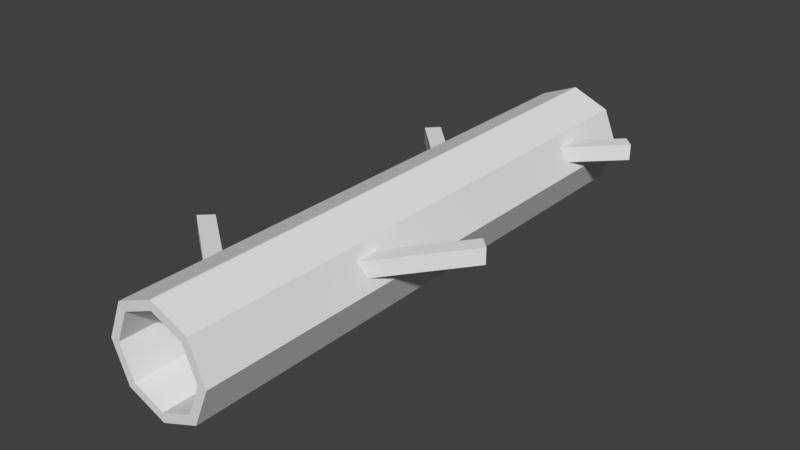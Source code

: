 # Source: Fallen_Log.blend  (saved by Blender 2.79.0; exported with 4.5.12 LTS)
import bpy
from mathutils import Matrix  # noqa: F401  (used for matrix-valued properties, if any)

bpy.ops.wm.read_factory_settings(use_empty=True)
scene = bpy.context.scene
scene.name = 'Scene'

# ---- collections
col_collection_1 = bpy.data.collections.new('Collection 1'); scene.collection.children.link(col_collection_1)

# ---- world
world_world = bpy.data.worlds.new('World'); scene.world = world_world
world_world.color = (0.05088, 0.05088, 0.05088)
world_world.use_sun_shadow = False
world_world.sun_shadow_jitter_overblur = 0.0
world_world.cycles.sampling_method = 'MANUAL'

# ---- meshes
me_cylinder_001 = bpy.data.meshes.new('Cylinder.001')
me_cylinder_001.from_pydata([(-1.788e-08, 0.68, -1.0), (-1.788e-08, 0.68, 1.0), (0.4808, 0.4808, -1.0), (0.4808, 0.4808, 1.0), (0.68, -8.79e-08, -1.0), (0.68, 3.322e-08, 1.0), (0.4808, -0.4808, -1.0), (0.4808, -0.4808, 1.0), (-7.733e-08, -0.68, -1.0), (-7.733e-08, -0.68, 1.0), (-0.4808, -0.4808, -1.0), (-0.4808, -0.4808, 1.0), (-0.68, -5.007e-08, -1.0), (-0.68, 7.105e-08, 1.0), (-0.4808, 0.4808, -1.0), (-0.4808, 0.4808, 1.0), (-1.04e-08, 0.8235, -1.0), (0.5823, 0.5823, -1.0), (0.5823, 0.5823, 1.0), (-1.04e-08, 0.8235, 1.0), (0.8235, -6.808e-08, -1.0), (0.8235, -1.283e-09, 1.0), (0.5823, -0.5823, -1.0), (0.5823, -0.5823, 1.0), (-8.239e-08, -0.8235, -1.0), (-8.239e-08, -0.8235, 1.0), (-0.5823, -0.5823, -1.0), (-0.5823, -0.5823, 1.0), (-0.8235, -2.226e-08, -1.0), (-0.8235, 4.453e-08, 1.0), (-0.5823, 0.5823, -1.0), (-0.5823, 0.5823, 1.0), (-1.04e-08, 0.8235, -0.75), (-1.04e-08, 0.8235, -0.5), (-1.04e-08, 0.8235, -0.25), (-1.04e-08, 0.8235, 0.0), (-1.04e-08, 0.8235, 0.25), (-1.04e-08, 0.8235, 0.5), (-1.04e-08, 0.8235, 0.75), (0.5823, 0.5823, 0.75), (0.5823, 0.5823, 0.5), (0.5823, 0.5823, 0.25), (0.5823, 0.5823, 0.0), (0.5823, 0.5823, -0.25), (0.5823, 0.5823, -0.5), (0.5823, 0.5823, -0.75), (0.8235, -9.633e-09, 0.75), (0.8235, -1.798e-08, 0.5), (0.8235, -2.633e-08, 0.25), (0.8235, -3.468e-08, 0.0), (0.8235, -4.303e-08, -0.25), (0.8235, -5.138e-08, -0.5), (0.8235, -5.973e-08, -0.75), (0.5823, -0.5823, 0.75), (0.5823, -0.5823, 0.5), (0.5823, -0.5823, 0.25), (0.5823, -0.5823, 0.0), (0.5823, -0.5823, -0.25), (0.5823, -0.5823, -0.5), (0.5823, -0.5823, -0.75), (-8.239e-08, -0.8235, 0.75), (-8.239e-08, -0.8235, 0.5), (-8.239e-08, -0.8235, 0.25), (-8.239e-08, -0.8235, 0.0), (-8.239e-08, -0.8235, -0.25), (-8.239e-08, -0.8235, -0.5), (-8.239e-08, -0.8235, -0.75), (-0.5823, -0.5823, 0.75), (-0.5823, -0.5823, 0.5), (-0.5823, -0.5823, 0.25), (-0.5823, -0.5823, 0.0), (-0.5823, -0.5823, -0.25), (-0.5823, -0.5823, -0.5), (-0.5823, -0.5823, -0.75), (-0.8235, 3.618e-08, 0.75), (-0.8235, 2.783e-08, 0.5), (-0.8235, 1.948e-08, 0.25), (-0.8235, 1.114e-08, 0.0), (-0.8235, 2.786e-09, -0.25), (-0.8235, -5.564e-09, -0.5), (-0.8235, -1.391e-08, -0.75), (-0.5823, 0.5823, 0.75), (-0.5823, 0.5823, 0.5), (-0.5823, 0.5823, 0.25), (-0.5823, 0.5823, 0.0), (-0.5823, 0.5823, -0.25), (-0.5823, 0.5823, -0.5), (-0.5823, 0.5823, -0.75), (-0.7347, 0.1653, -0.3532), (-0.7347, 0.417, -0.3532), (-0.5567, 0.1653, -0.3943), (-0.5567, 0.417, -0.3943), (-0.5567, 0.1653, -0.3121), (-0.5567, 0.417, -0.3121), (-0.3788, 0.1653, -0.3532), (-0.3788, 0.417, -0.3532), (-1.234, 0.1653, -0.5508), (-1.412, 0.1653, -0.5097), (-1.412, 0.417, -0.5097), (-1.234, 0.417, -0.5508), (0.5656, 0.1653, -0.7321), (0.5656, 0.417, -0.7321), (0.7435, 0.1653, -0.691), (0.7435, 0.417, -0.691), (0.3876, 0.1653, -0.691), (0.3876, 0.417, -0.691), (0.5656, 0.1653, -0.6499), (0.5656, 0.417, -0.6499), (1.421, 0.1653, -0.8475), (1.243, 0.1653, -0.8886), (1.243, 0.417, -0.8886), (1.421, 0.417, -0.8475), (0.5656, 0.1653, 0.3337), (0.5656, 0.417, 0.3337), (0.7435, 0.1653, 0.3748), (0.7435, 0.417, 0.3748), (0.3876, 0.1653, 0.3748), (0.3876, 0.417, 0.3748), (0.5656, 0.1653, 0.4159), (0.5656, 0.417, 0.4159), (1.668, 0.1653, 0.09331), (1.49, 0.1653, 0.05221), (1.49, 0.417, 0.05221), (1.668, 0.417, 0.09331), (-0.6111, 0.1596, 0.704), (-0.6111, 0.4113, 0.704), (-0.4331, 0.1596, 0.6629), (-0.4331, 0.4113, 0.6629), (-0.4331, 0.1596, 0.7451), (-0.4331, 0.4113, 0.7451), (-0.2552, 0.1596, 0.704), (-0.2552, 0.4113, 0.704), (-1.652, 0.1596, 0.4494), (-1.83, 0.1596, 0.4905), (-1.83, 0.4113, 0.4905), (-1.652, 0.4113, 0.4494)], [], [(0, 2, 3, 1), (2, 4, 5, 3), (4, 6, 7, 5), (6, 8, 9, 7), (8, 10, 11, 9), (10, 12, 13, 11), (12, 14, 15, 13), (14, 0, 1, 15), (38, 19, 18, 39), (39, 18, 21, 46), (46, 21, 23, 53), (53, 23, 25, 60), (60, 25, 27, 67), (67, 27, 29, 74), (74, 29, 31, 81), (81, 31, 19, 38), (5, 7, 23, 21), (15, 1, 19, 31), (1, 3, 18, 19), (12, 10, 26, 28), (11, 13, 29, 27), (8, 6, 22, 24), (7, 9, 25, 23), (4, 2, 17, 20), (14, 12, 28, 30), (3, 5, 21, 18), (13, 15, 31, 29), (10, 8, 24, 26), (9, 11, 27, 25), (6, 4, 20, 22), (0, 14, 30, 16), (2, 0, 16, 17), (30, 87, 32, 16), (87, 86, 33, 32), (86, 85, 34, 33), (85, 84, 35, 34), (84, 83, 36, 35), (83, 82, 37, 36), (82, 81, 38, 37), (28, 80, 87, 30), (80, 79, 86, 87), (79, 78, 85, 86), (78, 77, 84, 85), (77, 76, 83, 84), (76, 75, 82, 83), (75, 74, 81, 82), (26, 73, 80, 28), (73, 72, 79, 80), (72, 71, 78, 79), (71, 70, 77, 78), (70, 69, 76, 77), (69, 68, 75, 76), (68, 67, 74, 75), (24, 66, 73, 26), (66, 65, 72, 73), (65, 64, 71, 72), (64, 63, 70, 71), (63, 62, 69, 70), (62, 61, 68, 69), (61, 60, 67, 68), (22, 59, 66, 24), (59, 58, 65, 66), (58, 57, 64, 65), (57, 56, 63, 64), (56, 55, 62, 63), (55, 54, 61, 62), (54, 53, 60, 61), (20, 52, 59, 22), (52, 51, 58, 59), (51, 50, 57, 58), (50, 49, 56, 57), (49, 48, 55, 56), (48, 47, 54, 55), (47, 46, 53, 54), (17, 45, 52, 20), (45, 44, 51, 52), (44, 43, 50, 51), (43, 42, 49, 50), (42, 41, 48, 49), (41, 40, 47, 48), (40, 39, 46, 47), (16, 32, 45, 17), (32, 33, 44, 45), (33, 34, 43, 44), (34, 35, 42, 43), (35, 36, 41, 42), (36, 37, 40, 41), (37, 38, 39, 40), (89, 91, 99, 98), (90, 91, 95, 94), (94, 95, 93, 92), (92, 93, 89, 88), (90, 94, 92, 88), (95, 91, 89, 93), (97, 98, 99, 96), (90, 88, 97, 96), (91, 90, 96, 99), (88, 89, 98, 97), (101, 103, 111, 110), (102, 103, 107, 106), (106, 107, 105, 104), (104, 105, 101, 100), (102, 106, 104, 100), (107, 103, 101, 105), (109, 110, 111, 108), (102, 100, 109, 108), (103, 102, 108, 111), (100, 101, 110, 109), (113, 115, 123, 122), (114, 115, 119, 118), (118, 119, 117, 116), (116, 117, 113, 112), (114, 118, 116, 112), (119, 115, 113, 117), (121, 122, 123, 120), (114, 112, 121, 120), (115, 114, 120, 123), (112, 113, 122, 121), (125, 127, 135, 134), (126, 127, 131, 130), (130, 131, 129, 128), (128, 129, 125, 124), (126, 130, 128, 124), (131, 127, 125, 129), (133, 134, 135, 132), (126, 124, 133, 132), (127, 126, 132, 135), (124, 125, 134, 133)])
_uv = me_cylinder_001.uv_layers.new(name='UVMap')
_uv.uv.foreach_set('vector', [0.9048, 0.6378, 0.8248, 0.6378, 0.8248, 0.2756, 0.9048, 0.2756, 0.3405, 0.6378, 0.4374, 0.6378, 0.4374, 1.0, 0.3405, 1.0, 0.4374, 0.6378, 0.5059, 0.6378, 0.5059, 1.0, 0.4374, 1.0, 0.1752, 1.0, 0.07992, 1.0, 0.07992, 0.6378, 0.1752, 0.6378, 0.07992, 1.0, 2.219e-08, 1.0, 0.0, 0.6378, 0.07992, 0.6378, 0.3405, 1.0, 0.2437, 1.0, 0.2437, 0.6378, 0.3405, 0.6378, 0.2437, 1.0, 0.1752, 1.0, 0.1752, 0.6378, 0.2437, 0.6378, 1.0, 0.6378, 0.9048, 0.6378, 0.9048, 0.2756, 1.0, 0.2756, 0.1153, 0.3209, 0.1153, 0.2756, 0.2121, 0.2756, 0.2121, 0.3209, 0.8248, 0.5925, 0.8248, 0.6378, 0.7075, 0.6378, 0.7075, 0.5925, 0.7075, 0.5925, 0.7075, 0.6378, 0.6245, 0.6378, 0.6245, 0.5925, 0.2121, 0.3209, 0.2121, 0.2756, 0.3275, 0.2756, 0.3275, 0.3209, 0.3275, 0.3209, 0.3275, 0.2756, 0.4243, 0.2756, 0.4243, 0.3209, 0.4243, 0.3209, 0.4243, 0.2756, 0.5416, 0.2756, 0.5416, 0.3209, 0.5416, 0.3209, 0.5416, 0.2756, 0.6245, 0.2756, 0.6245, 0.3209, 5.548e-09, 0.3209, 0.0, 0.2756, 0.1153, 0.2756, 0.1153, 0.3209, 0.2586, 0.09066, 0.1901, 0.02402, 0.2003, 1.436e-06, 0.2833, 0.08072, 0.09319, 0.2516, 0.1901, 0.2516, 0.2003, 0.2756, 0.08296, 0.2756, 0.1901, 0.2516, 0.2586, 0.1849, 0.2833, 0.1949, 0.2003, 0.2756, 0.5418, 0.1849, 0.5418, 0.09066, 0.5665, 0.08072, 0.5665, 0.1949, 0.02468, 0.09066, 0.02468, 0.1849, 3.329e-08, 0.1949, 0.0, 0.08071, 0.4733, 0.02401, 0.3764, 0.02401, 0.3662, 3.238e-08, 0.4836, 0.0, 0.1901, 0.02402, 0.09319, 0.02401, 0.08296, 0.0, 0.2003, 1.436e-06, 0.3079, 0.09066, 0.3079, 0.1849, 0.2833, 0.1949, 0.2833, 0.08072, 0.4733, 0.2516, 0.5418, 0.1849, 0.5665, 0.1949, 0.4836, 0.2756, 0.2586, 0.1849, 0.2586, 0.09066, 0.2833, 0.08072, 0.2833, 0.1949, 0.02468, 0.1849, 0.09319, 0.2516, 0.08296, 0.2756, 3.329e-08, 0.1949, 0.5418, 0.09066, 0.4733, 0.02401, 0.4836, 0.0, 0.5665, 0.08072, 0.09319, 0.02401, 0.02468, 0.09066, 0.0, 0.08071, 0.08296, 0.0, 0.3764, 0.02401, 0.3079, 0.09066, 0.2833, 0.08072, 0.3662, 3.238e-08, 0.3764, 0.2516, 0.4733, 0.2516, 0.4836, 0.2756, 0.3662, 0.2756, 0.3079, 0.1849, 0.3764, 0.2516, 0.3662, 0.2756, 0.2833, 0.1949, 4.438e-08, 0.6378, 3.883e-08, 0.5925, 0.1153, 0.5925, 0.1153, 0.6378, 3.883e-08, 0.5925, 2.774e-08, 0.5472, 0.1153, 0.5472, 0.1153, 0.5925, 2.774e-08, 0.5472, 2.774e-08, 0.502, 0.1153, 0.502, 0.1153, 0.5472, 2.774e-08, 0.502, 2.219e-08, 0.4567, 0.1153, 0.4567, 0.1153, 0.502, 2.219e-08, 0.4567, 1.664e-08, 0.4114, 0.1153, 0.4114, 0.1153, 0.4567, 1.664e-08, 0.4114, 1.664e-08, 0.3661, 0.1153, 0.3661, 0.1153, 0.4114, 1.664e-08, 0.3661, 5.548e-09, 0.3209, 0.1153, 0.3209, 0.1153, 0.3661, 0.5416, 0.6378, 0.5416, 0.5925, 0.6245, 0.5925, 0.6245, 0.6378, 0.5416, 0.5925, 0.5416, 0.5472, 0.6245, 0.5472, 0.6245, 0.5925, 0.5416, 0.5472, 0.5416, 0.502, 0.6245, 0.502, 0.6245, 0.5472, 0.5416, 0.502, 0.5416, 0.4567, 0.6245, 0.4567, 0.6245, 0.502, 0.5416, 0.4567, 0.5416, 0.4114, 0.6245, 0.4114, 0.6245, 0.4567, 0.5416, 0.4114, 0.5416, 0.3661, 0.6245, 0.3661, 0.6245, 0.4114, 0.5416, 0.3661, 0.5416, 0.3209, 0.6245, 0.3209, 0.6245, 0.3661, 0.4243, 0.6378, 0.4243, 0.5925, 0.5416, 0.5925, 0.5416, 0.6378, 0.4243, 0.5925, 0.4243, 0.5472, 0.5416, 0.5472, 0.5416, 0.5925, 0.4243, 0.5472, 0.4243, 0.502, 0.5416, 0.502, 0.5416, 0.5472, 0.4243, 0.502, 0.4243, 0.4567, 0.5416, 0.4567, 0.5416, 0.502, 0.4243, 0.4567, 0.4243, 0.4114, 0.5416, 0.4114, 0.5416, 0.4567, 0.4243, 0.4114, 0.4243, 0.3661, 0.5416, 0.3661, 0.5416, 0.4114, 0.4243, 0.3661, 0.4243, 0.3209, 0.5416, 0.3209, 0.5416, 0.3661, 0.3275, 0.6378, 0.3275, 0.5925, 0.4243, 0.5925, 0.4243, 0.6378, 0.3275, 0.5925, 0.3275, 0.5472, 0.4243, 0.5472, 0.4243, 0.5925, 0.3275, 0.5472, 0.3275, 0.502, 0.4243, 0.502, 0.4243, 0.5472, 0.3275, 0.502, 0.3275, 0.4567, 0.4243, 0.4567, 0.4243, 0.502, 0.3275, 0.4567, 0.3275, 0.4114, 0.4243, 0.4114, 0.4243, 0.4567, 0.3275, 0.4114, 0.3275, 0.3661, 0.4243, 0.3661, 0.4243, 0.4114, 0.3275, 0.3661, 0.3275, 0.3209, 0.4243, 0.3209, 0.4243, 0.3661, 0.2121, 0.6378, 0.2121, 0.5925, 0.3275, 0.5925, 0.3275, 0.6378, 0.2121, 0.5925, 0.2121, 0.5472, 0.3275, 0.5472, 0.3275, 0.5925, 0.2121, 0.5472, 0.2121, 0.502, 0.3275, 0.502, 0.3275, 0.5472, 0.2121, 0.502, 0.2121, 0.4567, 0.3275, 0.4567, 0.3275, 0.502, 0.2121, 0.4567, 0.2121, 0.4114, 0.3275, 0.4114, 0.3275, 0.4567, 0.2121, 0.4114, 0.2121, 0.3661, 0.3275, 0.3661, 0.3275, 0.4114, 0.2121, 0.3661, 0.2121, 0.3209, 0.3275, 0.3209, 0.3275, 0.3661, 0.7075, 0.2756, 0.7075, 0.3209, 0.6245, 0.3209, 0.6245, 0.2756, 0.7075, 0.3209, 0.7075, 0.3661, 0.6245, 0.3661, 0.6245, 0.3209, 0.7075, 0.3661, 0.7075, 0.4114, 0.6245, 0.4114, 0.6245, 0.3661, 0.7075, 0.4114, 0.7075, 0.4567, 0.6245, 0.4567, 0.6245, 0.4114, 0.7075, 0.4567, 0.7075, 0.502, 0.6245, 0.502, 0.6245, 0.4567, 0.7075, 0.502, 0.7075, 0.5472, 0.6245, 0.5472, 0.6245, 0.502, 0.7075, 0.5472, 0.7075, 0.5925, 0.6245, 0.5925, 0.6245, 0.5472, 0.8248, 0.2756, 0.8248, 0.3209, 0.7075, 0.3209, 0.7075, 0.2756, 0.8248, 0.3209, 0.8248, 0.3661, 0.7075, 0.3661, 0.7075, 0.3209, 0.8248, 0.3661, 0.8248, 0.4114, 0.7075, 0.4114, 0.7075, 0.3661, 0.8248, 0.4114, 0.8248, 0.4567, 0.7075, 0.4567, 0.7075, 0.4114, 0.8248, 0.4567, 0.8248, 0.502, 0.7075, 0.502, 0.7075, 0.4567, 0.8248, 0.502, 0.8248, 0.5472, 0.7075, 0.5472, 0.7075, 0.502, 0.8248, 0.5472, 0.8248, 0.5925, 0.7075, 0.5925, 0.7075, 0.5472, 0.1153, 0.6378, 0.1153, 0.5925, 0.2121, 0.5925, 0.2121, 0.6378, 0.1153, 0.5925, 0.1153, 0.5472, 0.2121, 0.5472, 0.2121, 0.5925, 0.1153, 0.5472, 0.1153, 0.502, 0.2121, 0.502, 0.2121, 0.5472, 0.1153, 0.502, 0.1153, 0.4567, 0.2121, 0.4567, 0.2121, 0.502, 0.1153, 0.4567, 0.1153, 0.4114, 0.2121, 0.4114, 0.2121, 0.4567, 0.1153, 0.4114, 0.1153, 0.3661, 0.2121, 0.3661, 0.2121, 0.4114, 0.1153, 0.3661, 0.1153, 0.3209, 0.2121, 0.3209, 0.2121, 0.3661, 0.6595, 0.7612, 0.6446, 0.7902, 0.6446, 0.6668, 0.6595, 0.6378, 0.8008, 0.1548, 0.8476, 0.1548, 0.8476, 0.187, 0.8008, 0.187, 0.8008, 0.187, 0.7539, 0.187, 0.7539, 0.1548, 0.8008, 0.1548, 0.8008, 0.1548, 0.7539, 0.1548, 0.7539, 0.1226, 0.8008, 0.1226, 0.6744, 0.6702, 0.6744, 0.6378, 0.6893, 0.6668, 0.6893, 0.6992, 0.6446, 0.8226, 0.6446, 0.7902, 0.6595, 0.7612, 0.6595, 0.7936, 0.8008, 0.0, 0.8476, 2.159e-08, 0.8476, 0.03227, 0.8008, 0.03227, 0.6744, 0.6702, 0.6893, 0.6992, 0.6893, 0.8226, 0.6744, 0.7936, 0.8476, 0.1548, 0.8008, 0.1548, 0.8008, 0.03227, 0.8476, 0.03227, 0.8008, 0.1226, 0.7539, 0.1226, 0.7539, 6.477e-08, 0.8008, 0.0, 0.6297, 0.6702, 0.6446, 0.6992, 0.6446, 0.8226, 0.6297, 0.7936, 0.7539, 0.06445, 0.7071, 0.06445, 0.7071, 0.03218, 0.7539, 0.03218, 0.7539, 0.03218, 0.7071, 0.03218, 0.7071, 0.0, 0.7539, 3.238e-08, 0.6602, 4.318e-08, 0.7071, 0.0, 0.7071, 0.03227, 0.6602, 0.03227, 0.6595, 0.6992, 0.6595, 0.6668, 0.6744, 0.6378, 0.6744, 0.6702, 0.6446, 0.6668, 0.6446, 0.6992, 0.6297, 0.6702, 0.6297, 0.6378, 0.6602, 0.1552, 0.7071, 0.1552, 0.7071, 0.1874, 0.6602, 0.1874, 0.6595, 0.6992, 0.6744, 0.6702, 0.6744, 0.7936, 0.6595, 0.8226, 0.7071, 0.06445, 0.7539, 0.06445, 0.7539, 0.1874, 0.7071, 0.1874, 0.6602, 0.03227, 0.7071, 0.03227, 0.7071, 0.1552, 0.6602, 0.1552, 0.8828, 0.1996, 0.8662, 0.1715, 0.8681, 0.0, 0.8848, 0.02808, 0.6134, 0.06445, 0.5665, 0.06445, 0.5665, 0.03218, 0.6134, 0.03218, 0.6134, 0.03218, 0.5665, 0.03218, 0.5665, 0.0, 0.6134, 6.477e-08, 0.6134, 5.397e-08, 0.6602, 0.0, 0.6602, 0.03227, 0.6134, 0.03227, 0.8476, 0.06042, 0.8496, 0.02808, 0.8662, 0.0, 0.8642, 0.03234, 0.8681, 0.2039, 0.8662, 0.1715, 0.8828, 0.1996, 0.8848, 0.2319, 0.6134, 0.2, 0.6602, 0.2, 0.6602, 0.2322, 0.6134, 0.2322, 0.8476, 0.06042, 0.8642, 0.03234, 0.8662, 0.2039, 0.8496, 0.2319, 0.5665, 0.06445, 0.6134, 0.06445, 0.6134, 0.2322, 0.5665, 0.2322, 0.6134, 0.03227, 0.6602, 0.03227, 0.6602, 0.2, 0.6134, 0.2, 0.6131, 0.8572, 0.5996, 0.8868, 0.6012, 0.6674, 0.6147, 0.6378, 0.5059, 0.8906, 0.5528, 0.8906, 0.5528, 0.9227, 0.5059, 0.9227, 0.5528, 0.6378, 0.5996, 0.6378, 0.5996, 0.6701, 0.5528, 0.6701, 0.5528, 0.6701, 0.5996, 0.6701, 0.5996, 0.7022, 0.5528, 0.7022, 0.6147, 0.6702, 0.6163, 0.6378, 0.6297, 0.6674, 0.6281, 0.6998, 0.6012, 0.9192, 0.5996, 0.8868, 0.6131, 0.8572, 0.6147, 0.8895, 0.5059, 0.6378, 0.5528, 0.6378, 0.5528, 0.6701, 0.5059, 0.6701, 0.6147, 0.6702, 0.6281, 0.6998, 0.6297, 0.9192, 0.6163, 0.8895, 0.5528, 0.8906, 0.5059, 0.8906, 0.5059, 0.6701, 0.5528, 0.6701, 0.5528, 0.7022, 0.5996, 0.7022, 0.5996, 0.9227, 0.5528, 0.9227])
me_cylinder_001.use_remesh_preserve_volume = False
me_cylinder_001.use_remesh_preserve_attributes = False
me_cylinder_001.use_mirror_vertex_groups = False
me_cylinder_001.update()

# ---- objects
ob_cylinder = bpy.data.objects.new('Cylinder', me_cylinder_001)

# ---- transforms, parenting, visibility, modifiers, constraints
ob_cylinder.location = (0.0, 0.0, 0.0)
ob_cylinder.rotation_euler = (1.571, -0.0, 0.0)
ob_cylinder.scale = (1.0, 1.0, 4.329)
ob_cylinder.lineart.crease_threshold = 0.0

# ---- collection membership
col_collection_1.objects.link(ob_cylinder)

# ---- scene / render settings (as saved in the file)
scene.frame_start = 1; scene.frame_end = 250; scene.frame_set(1)
scene.render.engine = 'BLENDER_EEVEE_NEXT'
scene.render.resolution_percentage = 50
scene.render.dither_intensity = 0.0
scene.cycles.use_denoising = False
scene.cycles.samples = 128
scene.cycles.sampling_pattern = 'TABULATED_SOBOL'
scene.cycles.use_adaptive_sampling = False
scene.cycles.use_light_tree = False
scene.cycles.blur_glossy = 0.0
scene.cycles.sample_clamp_indirect = 0.0
scene.view_settings.view_transform = 'Standard'
bpy.context.view_layer.update()

# ---- added for rendering (the .blend has no active camera and no usable light): camera, sun
cam_auto = bpy.data.cameras.new('AutoCamera')
cam_auto.lens = 50.0
cam_auto.sensor_width = 36.0
cam_auto.clip_end = 1000.0
ob_auto_camera = bpy.data.objects.new('AutoCamera', cam_auto)
scene.collection.objects.link(ob_auto_camera)
ob_auto_camera.location = (8.69257, -10.5283, 7.01888)
ob_auto_camera.rotation_euler = (1.09748, -7.21219e-08, 0.694738)
scene.camera = ob_auto_camera
light_auto_sun = bpy.data.lights.new('AutoSun', 'SUN')
light_auto_sun.energy = 3.0
light_auto_sun.angle = 0.0523599
ob_auto_sun = bpy.data.objects.new('AutoSun', light_auto_sun)
scene.collection.objects.link(ob_auto_sun)
ob_auto_sun.rotation_euler = (0.872665, 0.174533, 0.523599)
bpy.context.view_layer.update()
